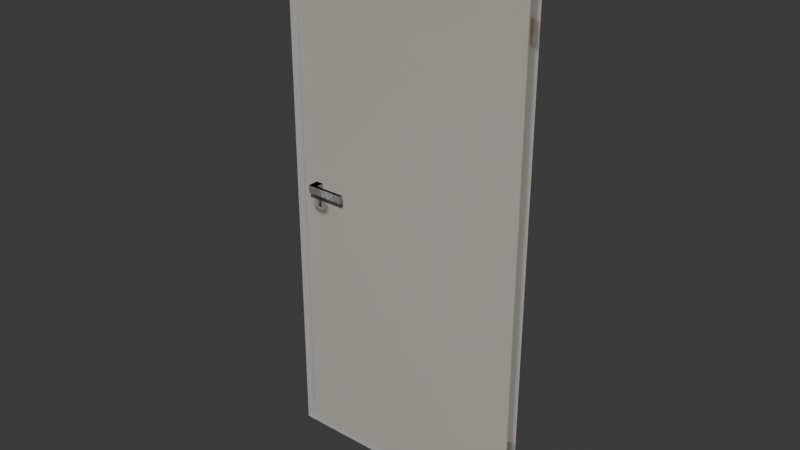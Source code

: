 # Source: PuertaCiber.blend  (saved by Blender 5.2.45; exported with 4.5.12 LTS)
import bpy
from mathutils import Matrix  # noqa: F401  (used for matrix-valued properties, if any)

bpy.ops.wm.read_factory_settings(use_empty=True)
scene = bpy.context.scene
scene.name = 'Scene'

# ---- collections
col_collection = bpy.data.collections.new('Collection'); scene.collection.children.link(col_collection)

# ---- images (referenced by path relative to the original .blend; pixels are not part of the script)
import os
ASSET_DIR = os.environ.get("B2B_ASSET_DIR", "")  # directory of the original .blend (textures are referenced by path, not embedded)
HERE = os.path.dirname(os.path.abspath(__file__))  # packed textures are extracted next to this script under _unpacked/

def load_image(name, relpath, width, height, colorspace="sRGB"):
    """Load a texture the original file referenced (path relative to the .blend, or extracted next to this script)."""
    p = next((c for c in (os.path.join(HERE, relpath), os.path.join(ASSET_DIR, relpath)) if relpath and os.path.exists(c)), "")
    if p:
        img = bpy.data.images.load(p, check_existing=True)
        img.name = name
    else:  # same state as the original file: an image datablock whose file is absent (Cycles renders it pink)
        img = bpy.data.images.new(name, width, height)
        img.source = "FILE"
        img.filepath = "//" + (relpath or name)
    img.colorspace_settings.name = colorspace
    return img
img_games_png = load_image('games.png', '_unpacked/games.3150cc43.png', 124, 116, 'sRGB')
img_games2_png = load_image('games2.png', '_unpacked/games2.33fc87fe.png', 150, 325, 'sRGB')

# ---- materials (node trees are filled in below, after node groups)
mat_id16613 = bpy.data.materials.new('ID16613')
mat_id16613.diffuse_color = (0.7874, 0.7874, 0.7874, 1.0)
mat_id16642 = bpy.data.materials.new('ID16642')
mat_id16642.diffuse_color = (0.7874, 0.7874, 0.7874, 1.0)

# ---- material node trees
mat_id16613.use_nodes = True; mat_id16613.node_tree.nodes.clear()
_N = mat_id16613.node_tree.nodes; _L = mat_id16613.node_tree.links
n0 = _N.new('ShaderNodeBsdfPrincipled'); n0.name = 'Principled BSDF'; n0.location = (-200, 100)
n0.inputs[27].default_value = (0.0, 0.0, 0.0, 1.0)
n1 = _N.new('ShaderNodeOutputMaterial'); n1.name = 'Material Output'; n1.location = (200, 100)
n2 = _N.new('ShaderNodeTexImage'); n2.name = 'Image Texture'; n2.location = (0, 0)
n2.image = img_games_png
_L.new(n0.outputs[0], n1.inputs[0])
_L.new(n2.outputs[0], n0.inputs[0])
n1.is_active_output = True
mat_id16642.use_nodes = True; mat_id16642.node_tree.nodes.clear()
_N = mat_id16642.node_tree.nodes; _L = mat_id16642.node_tree.links
n0 = _N.new('ShaderNodeBsdfPrincipled'); n0.name = 'Principled BSDF'; n0.location = (-200, 100)
n0.inputs[27].default_value = (0.0, 0.0, 0.0, 1.0)
n1 = _N.new('ShaderNodeOutputMaterial'); n1.name = 'Material Output'; n1.location = (200, 100)
n2 = _N.new('ShaderNodeTexImage'); n2.name = 'Image Texture'; n2.location = (0, 0)
n2.image = img_games2_png
_L.new(n0.outputs[0], n1.inputs[0])
_L.new(n2.outputs[0], n0.inputs[0])
n1.is_active_output = True

# ---- world
world_world = bpy.data.worlds.new('World'); scene.world = world_world
world_world.use_nodes = True; world_world.node_tree.nodes.clear()
_N = world_world.node_tree.nodes; _L = world_world.node_tree.links
n0 = _N.new('ShaderNodeOutputWorld'); n0.name = 'World Output'; n0.location = (200, 100)
n1 = _N.new('ShaderNodeBackground'); n1.name = 'Background'; n1.location = (-200, 100)
n1.inputs[0].default_value = (0.05088, 0.05088, 0.05088, 1.0)
_L.new(n1.outputs[0], n0.inputs[0])
n0.is_active_output = True
world_world.color = (0.05088, 0.05088, 0.05088)
world_world.sun_shadow_jitter_overblur = 0.0

# ---- meshes
me_imagetostl_mesh5760 = bpy.data.meshes.new('imagetostl_mesh5760')
me_imagetostl_mesh5760.from_pydata([(196.8, 56.61, 46.78), (196.8, 51.11, 47.84), (196.8, 51.11, 46.78), (196.8, 56.61, 47.84), (196.4, 56.61, 47.84), (196.8, 56.61, 46.78), (196.4, 56.61, 46.78), (196.8, 56.61, 47.84), (196.8, 51.11, 47.84), (195.3, 52.18, 47.84), (195.3, 51.11, 47.84), (196.4, 52.18, 47.84), (196.4, 56.61, 47.84), (196.8, 56.61, 47.84), (196.8, 51.11, 47.84), (195.3, 51.11, 46.78), (196.8, 51.11, 46.78), (195.3, 51.11, 47.84), (196.4, 56.61, 47.84), (196.4, 52.18, 46.78), (196.4, 52.18, 47.84), (196.4, 56.61, 46.78), (195.3, 52.18, 47.84), (196.4, 52.18, 46.78), (195.3, 52.18, 46.78), (196.4, 52.18, 47.84), (196.8, 56.61, 47.84), (196.8, 56.61, 46.78), (196.8, 51.11, 47.84), (196.8, 51.11, 46.78), (196.8, 56.61, 47.84), (196.4, 56.61, 47.84), (196.8, 56.61, 46.78), (196.4, 56.61, 46.78), (196.8, 56.61, 47.84), (196.8, 51.11, 47.84), (196.4, 56.61, 47.84), (196.4, 52.18, 47.84), (195.3, 52.18, 47.84), (195.3, 51.11, 47.84), (195.3, 51.11, 47.84), (196.8, 51.11, 47.84), (195.3, 51.11, 46.78), (196.8, 51.11, 46.78), (196.4, 56.61, 46.78), (196.4, 56.61, 47.84), (196.4, 52.18, 46.78), (196.4, 52.18, 47.84), (196.4, 52.18, 47.84), (195.3, 52.18, 47.84), (196.4, 52.18, 46.78), (195.3, 52.18, 46.78)], [], [(0, 1, 2), (1, 0, 3), (4, 5, 6), (5, 4, 7), (8, 9, 10), (9, 8, 11), (11, 8, 12), (12, 8, 13), (14, 15, 16), (15, 14, 17), (18, 19, 20), (19, 18, 21), (22, 23, 24), (23, 22, 25), (26, 27, 28), (29, 28, 27), (30, 31, 32), (33, 32, 31), (34, 35, 36), (36, 35, 37), (37, 35, 38), (39, 38, 35), (40, 41, 42), (43, 42, 41), (44, 45, 46), (47, 46, 45), (48, 49, 50), (51, 50, 49)])
me_imagetostl_mesh5760.polygons.foreach_set('use_smooth', [True] * 28)
_uv = me_imagetostl_mesh5760.uv_layers.new(name='UVMap')
_uv.uv.foreach_set('vector', [3.429, 1.215, 3.273, 1.248, 3.273, 1.215, 3.273, 1.248, 3.429, 1.215, 3.429, 1.248, 3.315, 1.248, 3.303, 1.215, 3.315, 1.215, 3.303, 1.215, 3.315, 1.248, 3.303, 1.248, 0.6997, 0.9167, 0.6588, 0.95, 0.6588, 0.9167, 0.6588, 0.95, 0.6997, 0.9167, 0.6885, 0.95, 0.6885, 0.95, 0.6997, 0.9167, 0.6885, 1.089, 0.6885, 1.089, 0.6997, 0.9167, 0.6997, 1.089, 3.273, 1.248, 3.23, 1.215, 3.273, 1.215, 3.23, 1.215, 3.273, 1.248, 3.23, 1.248, 0.4844, 1.248, 0.6148, 1.215, 0.6148, 1.248, 0.6148, 1.215, 0.4844, 1.248, 0.4844, 1.215, 3.345, 1.248, 3.315, 1.215, 3.345, 1.215, 3.315, 1.215, 3.345, 1.248, 3.315, 1.248, 0.2458, 0.517, 0.2458, 0.5031, 0.09564, 0.517, 0.09564, 0.5031, 0.09564, 0.517, 0.2458, 0.5031, 0.5279, 0.517, 0.5386, 0.517, 0.5279, 0.5031, 0.5386, 0.5031, 0.5279, 0.5031, 0.5386, 0.517, -2.372, 0.4512, -2.372, 0.3796, -2.383, 0.4512, -2.383, 0.4512, -2.372, 0.3796, -2.383, 0.3935, -2.383, 0.3935, -2.372, 0.3796, -2.412, 0.3935, -2.412, 0.3796, -2.412, 0.3935, -2.372, 0.3796, -2.412, 0.517, -2.372, 0.517, -2.412, 0.5031, -2.372, 0.5031, -2.412, 0.5031, -2.372, 0.517, -2.09, 0.5031, -2.09, 0.517, -1.969, 0.5031, -1.969, 0.517, -1.969, 0.5031, -2.09, 0.517, 0.5386, 0.517, 0.5671, 0.517, 0.5386, 0.5031, 0.5671, 0.5031, 0.5386, 0.5031, 0.5671, 0.517])
me_imagetostl_mesh5760.materials.append(mat_id16613)
me_imagetostl_mesh5760.update()
me_imagetostl_mesh5760.normals_split_custom_set([tuple(v) for v in zip(*[iter([1.0, 0.0, 0.0, 1.0, 0.0, 0.0, 1.0, 0.0, 0.0, 1.0, 0.0, 0.0, 1.0, 0.0, 0.0, 1.0, 0.0, 0.0, 0.0, 1.0, 0.0, 0.0, 1.0, 0.0, 0.0, 1.0, 0.0, 0.0, 1.0, 0.0, 0.0, 1.0, 0.0, 0.0, 1.0, 0.0, 0.0, 0.0, 1.0, 0.0, 0.0, 1.0, 0.0, 0.0, 1.0, 0.0, 0.0, 1.0, 0.0, 0.0, 1.0, 0.0, 0.0, 1.0, 0.0, 0.0, 1.0, 0.0, 0.0, 1.0, 0.0, 0.0, 1.0, 0.0, 0.0, 1.0, 0.0, 0.0, 1.0, 0.0, 0.0, 1.0, 0.0, -1.0, 0.0, 0.0, -1.0, 0.0, 0.0, -1.0, 0.0, 0.0, -1.0, 0.0, 0.0, -1.0, 0.0, 0.0, -1.0, 0.0, -1.0, 0.0, 0.0, -1.0, 0.0, 0.0, -1.0, 0.0, 0.0, -1.0, 0.0, 0.0, -1.0, 0.0, 0.0, -1.0, 0.0, 0.0, 0.0, 1.0, 0.0, 0.0, 1.0, 0.0, 0.0, 1.0, 0.0, 0.0, 1.0, 0.0, 0.0, 1.0, 0.0, 0.0, 1.0, 0.0, -1.0, 0.0, 0.0, -1.0, 0.0, 0.0, -1.0, 0.0, 0.0, -1.0, 0.0, 0.0, -1.0, 0.0, 0.0, -1.0, 0.0, 0.0, 0.0, -1.0, 0.0, 0.0, -1.0, 0.0, 0.0, -1.0, 0.0, 0.0, -1.0, 0.0, 0.0, -1.0, 0.0, 0.0, -1.0, 0.0, 0.0, 0.0, -1.0, 1.575e-06, 0.0, -1.0, 3.972e-07, 0.0, -1.0, 3.972e-07, 0.0, -1.0, 1.575e-06, 0.0, -1.0, 5.158e-06, 0.0, -1.0, 5.158e-06, 0.0, -1.0, 1.575e-06, 0.0, -1.0, 0.0, 0.0, -1.0, 0.0, 0.0, -1.0, 0.0, 0.0, -1.0, 1.575e-06, 0.0, -1.0, 0.0, 1.0, 0.0, 0.0, 1.0, 0.0, 0.0, 1.0, 0.0, 0.0, 1.0, 0.0, 0.0, 1.0, 0.0, 0.0, 1.0, 0.0, 1.0, 0.0, 0.0, 1.0, 0.0, 0.0, 1.0, 0.0, 0.0, 1.0, 0.0, 0.0, 1.0, 0.0, 0.0, 1.0, 0.0, 0.0, 0.0, -1.0, 0.0, 0.0, -1.0, 0.0, 0.0, -1.0, 0.0, 0.0, -1.0, 0.0, 0.0, -1.0, 0.0, 0.0, -1.0, 0.0])] * 3)])
me_imagetostl_mesh5713 = bpy.data.meshes.new('imagetostl_mesh5713')
me_imagetostl_mesh5713.from_pydata([(195.3, 47.61, 8.108), (195.3, 51.11, 46.78), (195.3, 47.61, 84.96), (195.3, 84.31, 8.108), (195.3, 52.18, 46.78), (195.3, 52.18, 47.84), (195.3, 51.11, 47.84), (195.3, 84.31, 84.96), (195.3, 84.31, 8.108), (195.3, 52.18, 47.84), (195.3, 84.31, 84.96), (195.3, 51.11, 47.84), (195.3, 51.11, 46.78), (195.3, 47.61, 84.96), (195.3, 52.18, 46.78), (195.3, 47.61, 8.108)], [], [(0, 1, 2), (1, 0, 3), (1, 3, 4), (4, 3, 5), (2, 6, 7), (6, 2, 1), (7, 6, 5), (7, 5, 3), (8, 9, 10), (9, 11, 10), (12, 13, 11), (10, 11, 13), (9, 8, 14), (14, 8, 12), (8, 15, 12), (13, 12, 15)])
me_imagetostl_mesh5713.polygons.foreach_set('use_smooth', [True] * 16)
_uv = me_imagetostl_mesh5713.uv_layers.new(name='UVMap')
_uv.uv.foreach_set('vector', [0.0, -1.943e-16, 0.09564, 0.5031, 0.0, 1.0, 0.09564, 0.5031, 0.0, -1.943e-16, 1.002, -1.943e-16, 0.09564, 0.5031, 1.002, -1.943e-16, 0.1246, 0.5031, 0.1246, 0.5031, 1.002, -1.943e-16, 0.1246, 0.517, 0.0, 1.0, 0.09564, 0.517, 1.002, 1.0, 0.09564, 0.517, 0.0, 1.0, 0.09564, 0.5031, 1.002, 1.0, 0.09564, 0.517, 0.1246, 0.517, 1.002, 1.0, 0.1246, 0.517, 1.002, -1.943e-16, 1.002, -1.943e-16, 0.1246, 0.517, 1.002, 1.0, 0.1246, 0.517, 0.09564, 0.517, 1.002, 1.0, 0.09564, 0.5031, 0.0, 1.0, 0.09564, 0.517, 1.002, 1.0, 0.09564, 0.517, 0.0, 1.0, 0.1246, 0.517, 1.002, -1.943e-16, 0.1246, 0.5031, 0.1246, 0.5031, 1.002, -1.943e-16, 0.09564, 0.5031, 1.002, -1.943e-16, 0.0, -1.943e-16, 0.09564, 0.5031, 0.0, 1.0, 0.09564, 0.5031, 0.0, -1.943e-16])
me_imagetostl_mesh5713.materials.append(mat_id16642)
me_imagetostl_mesh5713.update()
me_imagetostl_mesh5713.normals_split_custom_set([tuple(v) for v in zip(*[iter([1.0, 0.0, 0.0, 1.0, 0.0, 0.0, 1.0, 0.0, 0.0, 1.0, 0.0, 0.0, 1.0, 0.0, 0.0, 1.0, 0.0, 0.0, 1.0, 0.0, 0.0, 1.0, 0.0, 0.0, 1.0, 0.0, 0.0, 1.0, 0.0, 0.0, 1.0, 0.0, 0.0, 1.0, 0.0, 0.0, 1.0, 0.0, 0.0, 1.0, 0.0, 0.0, 1.0, 0.0, 0.0, 1.0, 0.0, 0.0, 1.0, 0.0, 0.0, 1.0, 0.0, 0.0, 1.0, 0.0, 0.0, 1.0, 0.0, 0.0, 1.0, 0.0, 0.0, 1.0, 0.0, 0.0, 1.0, 0.0, 0.0, 1.0, 0.0, 0.0, -1.0, 0.0, 0.0, -1.0, 0.0, 0.0, -1.0, 0.0, 0.0, -1.0, 0.0, 0.0, -1.0, 0.0, 0.0, -1.0, 0.0, 0.0, -1.0, 0.0, 0.0, -1.0, 0.0, 0.0, -1.0, 0.0, 0.0, -1.0, 0.0, 0.0, -1.0, 0.0, 0.0, -1.0, 0.0, 0.0, -1.0, 0.0, 0.0, -1.0, 0.0, 0.0, -1.0, 0.0, 0.0, -1.0, 0.0, 0.0, -1.0, 0.0, 0.0, -1.0, 0.0, 0.0, -1.0, 0.0, 0.0, -1.0, 0.0, 0.0, -1.0, 0.0, 0.0, -1.0, 0.0, 0.0, -1.0, 0.0, 0.0, -1.0, 0.0, 0.0])] * 3)])

# ---- objects
ob_node_8831 = bpy.data.objects.new('node_8831', me_imagetostl_mesh5760)
ob_node_8784 = bpy.data.objects.new('node_8784', me_imagetostl_mesh5713)

# ---- transforms, parenting, visibility, modifiers, constraints
ob_node_8831.location = (-0.6103, 2.466, -0.06556)
ob_node_8831.rotation_euler = (0.0, 0.0, -1.571)
ob_node_8831.scale = (0.01105, 0.01105, 0.01105)
ob_node_8784.location = (-0.6103, 2.466, -0.06556)
ob_node_8784.rotation_euler = (0.0, 0.0, -1.571)
ob_node_8784.scale = (0.01105, 0.01105, 0.01105)

# ---- collection membership
col_collection.objects.link(ob_node_8831)
col_collection.objects.link(ob_node_8784)

# ---- scene / render settings (as saved in the file)
scene.frame_start = 1; scene.frame_end = 250; scene.frame_set(1)
scene.render.engine = 'BLENDER_EEVEE_NEXT'
scene.render.bake_bias = 0.0
scene.render.bake_samples = 0
scene.render.compositor_device = 'GPU'
scene.eevee.use_volume_custom_range = False
scene.eevee.fast_gi_thickness_near = 0.1
scene.eevee.fast_gi_thickness_far = 0.0
scene.eevee.ray_tracing_options.screen_trace_thickness = 0.1
bpy.context.view_layer.update()

# ---- added for rendering (the .blend has no active camera and no usable light): camera, sun
cam_auto = bpy.data.cameras.new('AutoCamera')
cam_auto.lens = 50.0
cam_auto.sensor_width = 36.0
cam_auto.clip_end = 1000.0
ob_auto_camera = bpy.data.objects.new('AutoCamera', cam_auto)
scene.collection.objects.link(ob_auto_camera)
ob_auto_camera.location = (0.988679, -0.744165, 1.14482)
ob_auto_camera.rotation_euler = (1.09748, -7.21219e-08, 0.694738)
scene.camera = ob_auto_camera
light_auto_sun = bpy.data.lights.new('AutoSun', 'SUN')
light_auto_sun.energy = 3.0
light_auto_sun.angle = 0.0523599
ob_auto_sun = bpy.data.objects.new('AutoSun', light_auto_sun)
scene.collection.objects.link(ob_auto_sun)
ob_auto_sun.rotation_euler = (0.872665, 0.174533, 0.523599)
bpy.context.view_layer.update()
